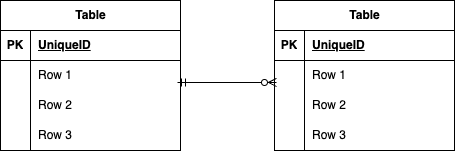

The diagram above was exported from draw.io. Its source (the exported page's mxGraphModel, read from the mxfile embedded in the PNG):
<mxGraphModel dx="624" dy="566" grid="1" gridSize="10" guides="1" tooltips="1" connect="1" arrows="1" fold="1" page="1" pageScale="1" pageWidth="827" pageHeight="1169" math="0" shadow="0">
  <root>
    <mxCell id="0" />
    <mxCell id="1" parent="0" />
    <mxCell id="15" value="Table" style="shape=table;startSize=30;container=1;collapsible=1;childLayout=tableLayout;fixedRows=1;rowLines=0;fontStyle=1;align=center;resizeLast=1;html=1;" vertex="1" parent="1">
      <mxGeometry x="324" y="150" width="180" height="150" as="geometry" />
    </mxCell>
    <mxCell id="16" value="" style="shape=tableRow;horizontal=0;startSize=0;swimlaneHead=0;swimlaneBody=0;fillColor=none;collapsible=0;dropTarget=0;points=[[0,0.5],[1,0.5]];portConstraint=eastwest;top=0;left=0;right=0;bottom=1;" vertex="1" parent="15">
      <mxGeometry y="30" width="180" height="30" as="geometry" />
    </mxCell>
    <mxCell id="17" value="PK" style="shape=partialRectangle;connectable=0;fillColor=none;top=0;left=0;bottom=0;right=0;fontStyle=1;overflow=hidden;whiteSpace=wrap;html=1;" vertex="1" parent="16">
      <mxGeometry width="30" height="30" as="geometry">
        <mxRectangle width="30" height="30" as="alternateBounds" />
      </mxGeometry>
    </mxCell>
    <mxCell id="18" value="UniqueID" style="shape=partialRectangle;connectable=0;fillColor=none;top=0;left=0;bottom=0;right=0;align=left;spacingLeft=6;fontStyle=5;overflow=hidden;whiteSpace=wrap;html=1;" vertex="1" parent="16">
      <mxGeometry x="30" width="150" height="30" as="geometry">
        <mxRectangle width="150" height="30" as="alternateBounds" />
      </mxGeometry>
    </mxCell>
    <mxCell id="19" value="" style="shape=tableRow;horizontal=0;startSize=0;swimlaneHead=0;swimlaneBody=0;fillColor=none;collapsible=0;dropTarget=0;points=[[0,0.5],[1,0.5]];portConstraint=eastwest;top=0;left=0;right=0;bottom=0;" vertex="1" parent="15">
      <mxGeometry y="60" width="180" height="30" as="geometry" />
    </mxCell>
    <mxCell id="20" value="" style="shape=partialRectangle;connectable=0;fillColor=none;top=0;left=0;bottom=0;right=0;editable=1;overflow=hidden;whiteSpace=wrap;html=1;" vertex="1" parent="19">
      <mxGeometry width="30" height="30" as="geometry">
        <mxRectangle width="30" height="30" as="alternateBounds" />
      </mxGeometry>
    </mxCell>
    <mxCell id="21" value="Row 1" style="shape=partialRectangle;connectable=0;fillColor=none;top=0;left=0;bottom=0;right=0;align=left;spacingLeft=6;overflow=hidden;whiteSpace=wrap;html=1;" vertex="1" parent="19">
      <mxGeometry x="30" width="150" height="30" as="geometry">
        <mxRectangle width="150" height="30" as="alternateBounds" />
      </mxGeometry>
    </mxCell>
    <mxCell id="22" value="" style="shape=tableRow;horizontal=0;startSize=0;swimlaneHead=0;swimlaneBody=0;fillColor=none;collapsible=0;dropTarget=0;points=[[0,0.5],[1,0.5]];portConstraint=eastwest;top=0;left=0;right=0;bottom=0;" vertex="1" parent="15">
      <mxGeometry y="90" width="180" height="30" as="geometry" />
    </mxCell>
    <mxCell id="23" value="" style="shape=partialRectangle;connectable=0;fillColor=none;top=0;left=0;bottom=0;right=0;editable=1;overflow=hidden;whiteSpace=wrap;html=1;" vertex="1" parent="22">
      <mxGeometry width="30" height="30" as="geometry">
        <mxRectangle width="30" height="30" as="alternateBounds" />
      </mxGeometry>
    </mxCell>
    <mxCell id="24" value="Row 2" style="shape=partialRectangle;connectable=0;fillColor=none;top=0;left=0;bottom=0;right=0;align=left;spacingLeft=6;overflow=hidden;whiteSpace=wrap;html=1;" vertex="1" parent="22">
      <mxGeometry x="30" width="150" height="30" as="geometry">
        <mxRectangle width="150" height="30" as="alternateBounds" />
      </mxGeometry>
    </mxCell>
    <mxCell id="25" value="" style="shape=tableRow;horizontal=0;startSize=0;swimlaneHead=0;swimlaneBody=0;fillColor=none;collapsible=0;dropTarget=0;points=[[0,0.5],[1,0.5]];portConstraint=eastwest;top=0;left=0;right=0;bottom=0;" vertex="1" parent="15">
      <mxGeometry y="120" width="180" height="30" as="geometry" />
    </mxCell>
    <mxCell id="26" value="" style="shape=partialRectangle;connectable=0;fillColor=none;top=0;left=0;bottom=0;right=0;editable=1;overflow=hidden;whiteSpace=wrap;html=1;" vertex="1" parent="25">
      <mxGeometry width="30" height="30" as="geometry">
        <mxRectangle width="30" height="30" as="alternateBounds" />
      </mxGeometry>
    </mxCell>
    <mxCell id="27" value="Row 3" style="shape=partialRectangle;connectable=0;fillColor=none;top=0;left=0;bottom=0;right=0;align=left;spacingLeft=6;overflow=hidden;whiteSpace=wrap;html=1;" vertex="1" parent="25">
      <mxGeometry x="30" width="150" height="30" as="geometry">
        <mxRectangle width="150" height="30" as="alternateBounds" />
      </mxGeometry>
    </mxCell>
    <mxCell id="28" value="" style="edgeStyle=entityRelationEdgeStyle;fontSize=12;html=1;endArrow=ERzeroToMany;startArrow=ERmandOne;exitX=0.983;exitY=0.733;exitDx=0;exitDy=0;exitPerimeter=0;entryX=0.011;entryY=0.733;entryDx=0;entryDy=0;entryPerimeter=0;" edge="1" parent="1" source="6" target="19">
      <mxGeometry width="100" height="100" relative="1" as="geometry">
        <mxPoint x="234" y="230" as="sourcePoint" />
        <mxPoint x="320" y="230" as="targetPoint" />
      </mxGeometry>
    </mxCell>
    <mxCell id="2" value="Table" style="shape=table;startSize=30;container=1;collapsible=1;childLayout=tableLayout;fixedRows=1;rowLines=0;fontStyle=1;align=center;resizeLast=1;html=1;" vertex="1" parent="1">
      <mxGeometry x="50" y="150" width="180" height="150" as="geometry" />
    </mxCell>
    <mxCell id="3" value="" style="shape=tableRow;horizontal=0;startSize=0;swimlaneHead=0;swimlaneBody=0;fillColor=none;collapsible=0;dropTarget=0;points=[[0,0.5],[1,0.5]];portConstraint=eastwest;top=0;left=0;right=0;bottom=1;" vertex="1" parent="2">
      <mxGeometry y="30" width="180" height="30" as="geometry" />
    </mxCell>
    <mxCell id="4" value="PK" style="shape=partialRectangle;connectable=0;fillColor=none;top=0;left=0;bottom=0;right=0;fontStyle=1;overflow=hidden;whiteSpace=wrap;html=1;" vertex="1" parent="3">
      <mxGeometry width="30" height="30" as="geometry">
        <mxRectangle width="30" height="30" as="alternateBounds" />
      </mxGeometry>
    </mxCell>
    <mxCell id="5" value="UniqueID" style="shape=partialRectangle;connectable=0;fillColor=none;top=0;left=0;bottom=0;right=0;align=left;spacingLeft=6;fontStyle=5;overflow=hidden;whiteSpace=wrap;html=1;" vertex="1" parent="3">
      <mxGeometry x="30" width="150" height="30" as="geometry">
        <mxRectangle width="150" height="30" as="alternateBounds" />
      </mxGeometry>
    </mxCell>
    <mxCell id="6" value="" style="shape=tableRow;horizontal=0;startSize=0;swimlaneHead=0;swimlaneBody=0;fillColor=none;collapsible=0;dropTarget=0;points=[[0,0.5],[1,0.5]];portConstraint=eastwest;top=0;left=0;right=0;bottom=0;" vertex="1" parent="2">
      <mxGeometry y="60" width="180" height="30" as="geometry" />
    </mxCell>
    <mxCell id="7" value="" style="shape=partialRectangle;connectable=0;fillColor=none;top=0;left=0;bottom=0;right=0;editable=1;overflow=hidden;whiteSpace=wrap;html=1;" vertex="1" parent="6">
      <mxGeometry width="30" height="30" as="geometry">
        <mxRectangle width="30" height="30" as="alternateBounds" />
      </mxGeometry>
    </mxCell>
    <mxCell id="8" value="Row 1" style="shape=partialRectangle;connectable=0;fillColor=none;top=0;left=0;bottom=0;right=0;align=left;spacingLeft=6;overflow=hidden;whiteSpace=wrap;html=1;" vertex="1" parent="6">
      <mxGeometry x="30" width="150" height="30" as="geometry">
        <mxRectangle width="150" height="30" as="alternateBounds" />
      </mxGeometry>
    </mxCell>
    <mxCell id="9" value="" style="shape=tableRow;horizontal=0;startSize=0;swimlaneHead=0;swimlaneBody=0;fillColor=none;collapsible=0;dropTarget=0;points=[[0,0.5],[1,0.5]];portConstraint=eastwest;top=0;left=0;right=0;bottom=0;" vertex="1" parent="2">
      <mxGeometry y="90" width="180" height="30" as="geometry" />
    </mxCell>
    <mxCell id="10" value="" style="shape=partialRectangle;connectable=0;fillColor=none;top=0;left=0;bottom=0;right=0;editable=1;overflow=hidden;whiteSpace=wrap;html=1;" vertex="1" parent="9">
      <mxGeometry width="30" height="30" as="geometry">
        <mxRectangle width="30" height="30" as="alternateBounds" />
      </mxGeometry>
    </mxCell>
    <mxCell id="11" value="Row 2" style="shape=partialRectangle;connectable=0;fillColor=none;top=0;left=0;bottom=0;right=0;align=left;spacingLeft=6;overflow=hidden;whiteSpace=wrap;html=1;" vertex="1" parent="9">
      <mxGeometry x="30" width="150" height="30" as="geometry">
        <mxRectangle width="150" height="30" as="alternateBounds" />
      </mxGeometry>
    </mxCell>
    <mxCell id="12" value="" style="shape=tableRow;horizontal=0;startSize=0;swimlaneHead=0;swimlaneBody=0;fillColor=none;collapsible=0;dropTarget=0;points=[[0,0.5],[1,0.5]];portConstraint=eastwest;top=0;left=0;right=0;bottom=0;" vertex="1" parent="2">
      <mxGeometry y="120" width="180" height="30" as="geometry" />
    </mxCell>
    <mxCell id="13" value="" style="shape=partialRectangle;connectable=0;fillColor=none;top=0;left=0;bottom=0;right=0;editable=1;overflow=hidden;whiteSpace=wrap;html=1;" vertex="1" parent="12">
      <mxGeometry width="30" height="30" as="geometry">
        <mxRectangle width="30" height="30" as="alternateBounds" />
      </mxGeometry>
    </mxCell>
    <mxCell id="14" value="Row 3" style="shape=partialRectangle;connectable=0;fillColor=none;top=0;left=0;bottom=0;right=0;align=left;spacingLeft=6;overflow=hidden;whiteSpace=wrap;html=1;" vertex="1" parent="12">
      <mxGeometry x="30" width="150" height="30" as="geometry">
        <mxRectangle width="150" height="30" as="alternateBounds" />
      </mxGeometry>
    </mxCell>
  </root>
</mxGraphModel>